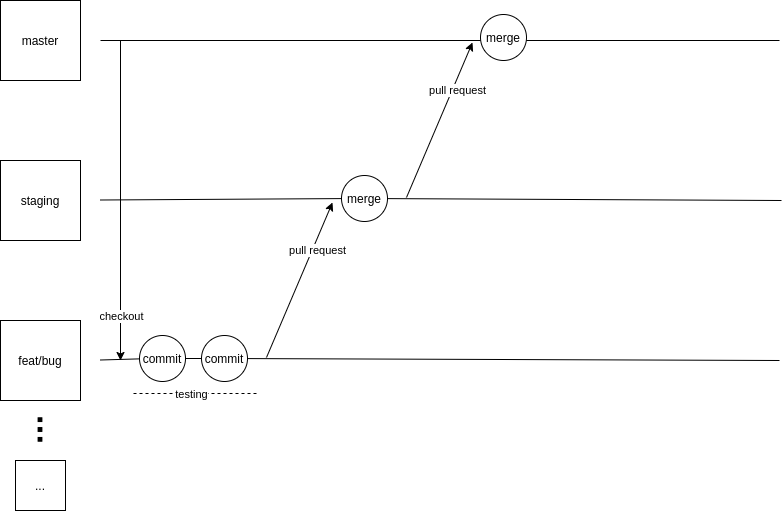

The diagram above was exported from draw.io. Its source (the exported page's mxGraphModel, read from the mxfile embedded in the PNG):
<mxGraphModel dx="1422" dy="768" grid="0" gridSize="10" guides="1" tooltips="1" connect="1" arrows="1" fold="1" page="1" pageScale="1" pageWidth="827" pageHeight="1169" math="0" shadow="0">
  <root>
    <mxCell id="0" />
    <mxCell id="1" parent="0" />
    <mxCell id="FQCiSPLAVVmhFZuyVmao-2" value="master" style="whiteSpace=wrap;html=1;aspect=fixed;" vertex="1" parent="1">
      <mxGeometry x="40" y="80" width="80" height="80" as="geometry" />
    </mxCell>
    <mxCell id="FQCiSPLAVVmhFZuyVmao-3" value="staging" style="whiteSpace=wrap;html=1;aspect=fixed;" vertex="1" parent="1">
      <mxGeometry x="40" y="240" width="80" height="80" as="geometry" />
    </mxCell>
    <mxCell id="FQCiSPLAVVmhFZuyVmao-4" value="feat/bug" style="whiteSpace=wrap;html=1;aspect=fixed;" vertex="1" parent="1">
      <mxGeometry x="40" y="400" width="80" height="80" as="geometry" />
    </mxCell>
    <mxCell id="FQCiSPLAVVmhFZuyVmao-5" value="" style="endArrow=none;html=1;" edge="1" parent="1">
      <mxGeometry width="50" height="50" relative="1" as="geometry">
        <mxPoint x="140" y="120" as="sourcePoint" />
        <mxPoint x="819" y="120" as="targetPoint" />
      </mxGeometry>
    </mxCell>
    <mxCell id="FQCiSPLAVVmhFZuyVmao-6" value="" style="endArrow=none;html=1;" edge="1" parent="1" source="FQCiSPLAVVmhFZuyVmao-23">
      <mxGeometry width="50" height="50" relative="1" as="geometry">
        <mxPoint x="140" y="279.5" as="sourcePoint" />
        <mxPoint x="821" y="280" as="targetPoint" />
      </mxGeometry>
    </mxCell>
    <mxCell id="FQCiSPLAVVmhFZuyVmao-7" value="" style="endArrow=none;html=1;" edge="1" parent="1" source="FQCiSPLAVVmhFZuyVmao-18">
      <mxGeometry width="50" height="50" relative="1" as="geometry">
        <mxPoint x="140" y="439.5" as="sourcePoint" />
        <mxPoint x="819" y="440" as="targetPoint" />
      </mxGeometry>
    </mxCell>
    <mxCell id="FQCiSPLAVVmhFZuyVmao-9" value="" style="shape=image;html=1;verticalAlign=top;verticalLabelPosition=bottom;labelBackgroundColor=#ffffff;imageAspect=0;aspect=fixed;image=https://cdn3.iconfinder.com/data/icons/virtual-notebook/128/button_switch_vertical-128.png" vertex="1" parent="1">
      <mxGeometry x="60.5" y="490" width="39" height="39" as="geometry" />
    </mxCell>
    <mxCell id="FQCiSPLAVVmhFZuyVmao-10" value="..." style="whiteSpace=wrap;html=1;aspect=fixed;" vertex="1" parent="1">
      <mxGeometry x="55" y="540" width="50" height="50" as="geometry" />
    </mxCell>
    <mxCell id="FQCiSPLAVVmhFZuyVmao-14" value="" style="endArrow=classic;html=1;" edge="1" parent="1">
      <mxGeometry width="50" height="50" relative="1" as="geometry">
        <mxPoint x="160" y="120" as="sourcePoint" />
        <mxPoint x="160" y="440" as="targetPoint" />
      </mxGeometry>
    </mxCell>
    <mxCell id="FQCiSPLAVVmhFZuyVmao-15" value="checkout" style="edgeLabel;html=1;align=center;verticalAlign=middle;resizable=0;points=[];" vertex="1" connectable="0" parent="FQCiSPLAVVmhFZuyVmao-14">
      <mxGeometry x="0.7375" y="1" relative="1" as="geometry">
        <mxPoint x="-1" y="-3" as="offset" />
      </mxGeometry>
    </mxCell>
    <mxCell id="FQCiSPLAVVmhFZuyVmao-16" value="commit" style="ellipse;whiteSpace=wrap;html=1;aspect=fixed;" vertex="1" parent="1">
      <mxGeometry x="179" y="415" width="46" height="46" as="geometry" />
    </mxCell>
    <mxCell id="FQCiSPLAVVmhFZuyVmao-17" value="" style="endArrow=none;html=1;" edge="1" parent="1" target="FQCiSPLAVVmhFZuyVmao-16">
      <mxGeometry width="50" height="50" relative="1" as="geometry">
        <mxPoint x="140" y="439.5" as="sourcePoint" />
        <mxPoint x="840" y="439.5" as="targetPoint" />
      </mxGeometry>
    </mxCell>
    <mxCell id="FQCiSPLAVVmhFZuyVmao-18" value="commit" style="ellipse;whiteSpace=wrap;html=1;aspect=fixed;" vertex="1" parent="1">
      <mxGeometry x="241" y="415" width="46" height="46" as="geometry" />
    </mxCell>
    <mxCell id="FQCiSPLAVVmhFZuyVmao-19" value="" style="endArrow=none;html=1;" edge="1" parent="1" source="FQCiSPLAVVmhFZuyVmao-16" target="FQCiSPLAVVmhFZuyVmao-18">
      <mxGeometry width="50" height="50" relative="1" as="geometry">
        <mxPoint x="224.9999717475746" y="438.03605011245713" as="sourcePoint" />
        <mxPoint x="840" y="439.5" as="targetPoint" />
      </mxGeometry>
    </mxCell>
    <mxCell id="FQCiSPLAVVmhFZuyVmao-21" value="" style="endArrow=classic;html=1;" edge="1" parent="1">
      <mxGeometry width="50" height="50" relative="1" as="geometry">
        <mxPoint x="306" y="437" as="sourcePoint" />
        <mxPoint x="372" y="282" as="targetPoint" />
      </mxGeometry>
    </mxCell>
    <mxCell id="FQCiSPLAVVmhFZuyVmao-22" value="pull request" style="edgeLabel;html=1;align=center;verticalAlign=middle;resizable=0;points=[];" vertex="1" connectable="0" parent="FQCiSPLAVVmhFZuyVmao-21">
      <mxGeometry x="0.4122" y="-4" relative="1" as="geometry">
        <mxPoint as="offset" />
      </mxGeometry>
    </mxCell>
    <mxCell id="FQCiSPLAVVmhFZuyVmao-23" value="merge" style="ellipse;whiteSpace=wrap;html=1;aspect=fixed;" vertex="1" parent="1">
      <mxGeometry x="381" y="255" width="46" height="46" as="geometry" />
    </mxCell>
    <mxCell id="FQCiSPLAVVmhFZuyVmao-24" value="" style="endArrow=none;html=1;" edge="1" parent="1" target="FQCiSPLAVVmhFZuyVmao-23">
      <mxGeometry width="50" height="50" relative="1" as="geometry">
        <mxPoint x="140" y="279.5" as="sourcePoint" />
        <mxPoint x="840" y="279.5" as="targetPoint" />
      </mxGeometry>
    </mxCell>
    <mxCell id="FQCiSPLAVVmhFZuyVmao-26" value="" style="endArrow=none;dashed=1;html=1;" edge="1" parent="1">
      <mxGeometry width="50" height="50" relative="1" as="geometry">
        <mxPoint x="173" y="473" as="sourcePoint" />
        <mxPoint x="296" y="473" as="targetPoint" />
      </mxGeometry>
    </mxCell>
    <mxCell id="FQCiSPLAVVmhFZuyVmao-27" value="testing" style="edgeLabel;html=1;align=center;verticalAlign=middle;resizable=0;points=[];" vertex="1" connectable="0" parent="FQCiSPLAVVmhFZuyVmao-26">
      <mxGeometry x="-0.2683" y="-2" relative="1" as="geometry">
        <mxPoint x="12" y="-2" as="offset" />
      </mxGeometry>
    </mxCell>
    <mxCell id="FQCiSPLAVVmhFZuyVmao-28" value="" style="endArrow=classic;html=1;" edge="1" parent="1">
      <mxGeometry width="50" height="50" relative="1" as="geometry">
        <mxPoint x="446" y="277" as="sourcePoint" />
        <mxPoint x="512" y="122" as="targetPoint" />
      </mxGeometry>
    </mxCell>
    <mxCell id="FQCiSPLAVVmhFZuyVmao-29" value="pull request" style="edgeLabel;html=1;align=center;verticalAlign=middle;resizable=0;points=[];" vertex="1" connectable="0" parent="FQCiSPLAVVmhFZuyVmao-28">
      <mxGeometry x="0.4122" y="-4" relative="1" as="geometry">
        <mxPoint as="offset" />
      </mxGeometry>
    </mxCell>
    <mxCell id="FQCiSPLAVVmhFZuyVmao-30" value="merge" style="ellipse;whiteSpace=wrap;html=1;aspect=fixed;" vertex="1" parent="1">
      <mxGeometry x="520" y="94" width="46" height="46" as="geometry" />
    </mxCell>
  </root>
</mxGraphModel>